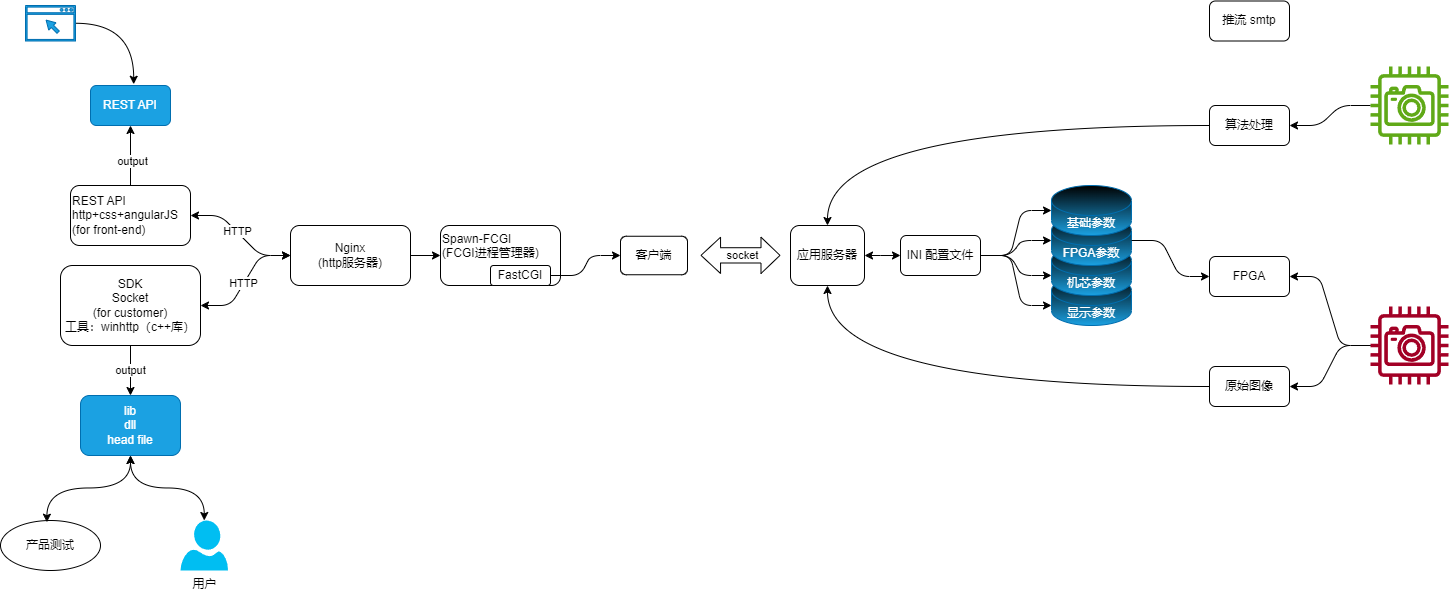

The diagram above was exported from draw.io. Its source (the exported page's mxGraphModel, read from the mxfile embedded in the PNG):
<mxGraphModel dx="1591" dy="1276" grid="1" gridSize="10" guides="1" tooltips="1" connect="1" arrows="1" fold="1" page="1" pageScale="1" pageWidth="827" pageHeight="1169" math="0" shadow="0">
  <root>
    <mxCell id="0" />
    <mxCell id="1" parent="0" />
    <mxCell id="125" value="" style="edgeStyle=none;html=1;" parent="1" source="3" target="120" edge="1">
      <mxGeometry relative="1" as="geometry" />
    </mxCell>
    <mxCell id="3" value="Nginx&lt;br&gt;(http服务器)" style="rounded=1;whiteSpace=wrap;html=1;" parent="1" vertex="1">
      <mxGeometry x="380" y="290" width="120" height="60" as="geometry" />
    </mxCell>
    <mxCell id="133" value="" style="edgeStyle=none;html=1;" parent="1" source="4" target="130" edge="1">
      <mxGeometry relative="1" as="geometry" />
    </mxCell>
    <mxCell id="135" value="output" style="edgeLabel;html=1;align=center;verticalAlign=middle;resizable=0;points=[];" parent="133" vertex="1" connectable="0">
      <mxGeometry x="-0.1855" y="-1" relative="1" as="geometry">
        <mxPoint as="offset" />
      </mxGeometry>
    </mxCell>
    <mxCell id="4" value="&lt;div style=&quot;&quot;&gt;&lt;span style=&quot;background-color: initial;&quot;&gt;REST API&amp;nbsp;&lt;/span&gt;&lt;/div&gt;&lt;div style=&quot;&quot;&gt;&lt;span style=&quot;background-color: initial;&quot;&gt;http+css+angularJS&lt;/span&gt;&lt;/div&gt;&lt;div style=&quot;&quot;&gt;&lt;span style=&quot;background-color: initial;&quot;&gt;(for front-end)&lt;/span&gt;&lt;/div&gt;" style="rounded=1;whiteSpace=wrap;html=1;align=left;" parent="1" vertex="1">
      <mxGeometry x="160" y="250" width="120" height="60" as="geometry" />
    </mxCell>
    <mxCell id="134" value="output" style="edgeStyle=none;html=1;" parent="1" source="8" target="131" edge="1">
      <mxGeometry x="-0.0041" relative="1" as="geometry">
        <mxPoint as="offset" />
      </mxGeometry>
    </mxCell>
    <mxCell id="8" value="SDK&lt;br&gt;Socket&lt;br&gt;(for customer)&lt;br&gt;工具：winhttp（c++库）" style="rounded=1;whiteSpace=wrap;html=1;" parent="1" vertex="1">
      <mxGeometry x="150" y="330" width="140" height="80" as="geometry" />
    </mxCell>
    <mxCell id="9" value="" style="endArrow=classic;startArrow=classic;html=1;fontFamily=Helvetica;fontSize=11;fontColor=default;align=center;strokeColor=default;edgeStyle=entityRelationEdgeStyle;" parent="1" source="3" target="8" edge="1">
      <mxGeometry width="50" height="50" relative="1" as="geometry">
        <mxPoint x="190" y="360" as="sourcePoint" />
        <mxPoint x="420" y="300" as="targetPoint" />
      </mxGeometry>
    </mxCell>
    <mxCell id="11" value="HTTP" style="edgeLabel;html=1;align=center;verticalAlign=middle;resizable=0;points=[];" parent="9" vertex="1" connectable="0">
      <mxGeometry x="0.0631" y="-1" relative="1" as="geometry">
        <mxPoint as="offset" />
      </mxGeometry>
    </mxCell>
    <mxCell id="10" value="" style="endArrow=classic;startArrow=classic;html=1;fontFamily=Helvetica;fontSize=11;fontColor=default;align=center;strokeColor=default;edgeStyle=entityRelationEdgeStyle;" parent="1" source="3" target="4" edge="1">
      <mxGeometry width="50" height="50" relative="1" as="geometry">
        <mxPoint x="190" y="360" as="sourcePoint" />
        <mxPoint x="240" y="310" as="targetPoint" />
      </mxGeometry>
    </mxCell>
    <mxCell id="12" value="HTTP" style="edgeLabel;html=1;align=center;verticalAlign=middle;resizable=0;points=[];" parent="10" vertex="1" connectable="0">
      <mxGeometry x="0.0886" relative="1" as="geometry">
        <mxPoint y="-1" as="offset" />
      </mxGeometry>
    </mxCell>
    <mxCell id="166" style="edgeStyle=entityRelationEdgeStyle;html=1;exitX=1;exitY=0.5;exitDx=0;exitDy=0;entryX=0;entryY=0.5;entryDx=0;entryDy=0;entryPerimeter=0;" parent="1" source="13" target="164" edge="1">
      <mxGeometry relative="1" as="geometry" />
    </mxCell>
    <mxCell id="167" style="edgeStyle=entityRelationEdgeStyle;html=1;exitX=1;exitY=0.5;exitDx=0;exitDy=0;entryX=0;entryY=0.5;entryDx=0;entryDy=0;entryPerimeter=0;" parent="1" source="13" target="163" edge="1">
      <mxGeometry relative="1" as="geometry" />
    </mxCell>
    <mxCell id="168" style="edgeStyle=entityRelationEdgeStyle;html=1;exitX=1;exitY=0.5;exitDx=0;exitDy=0;entryX=0;entryY=0;entryDx=0;entryDy=30;entryPerimeter=0;" parent="1" source="13" target="162" edge="1">
      <mxGeometry relative="1" as="geometry" />
    </mxCell>
    <mxCell id="169" style="edgeStyle=entityRelationEdgeStyle;html=1;exitX=1;exitY=0.5;exitDx=0;exitDy=0;entryX=0;entryY=0;entryDx=0;entryDy=30;entryPerimeter=0;" parent="1" source="13" target="161" edge="1">
      <mxGeometry relative="1" as="geometry" />
    </mxCell>
    <mxCell id="13" value="INI 配置文件" style="rounded=1;whiteSpace=wrap;html=1;" parent="1" vertex="1">
      <mxGeometry x="990" y="300" width="80" height="40" as="geometry" />
    </mxCell>
    <mxCell id="129" value="" style="endArrow=classic;startArrow=classic;html=1;fontFamily=Helvetica;fontSize=11;fontColor=default;align=center;strokeColor=default;edgeStyle=none;" parent="1" source="127" target="13" edge="1">
      <mxGeometry relative="1" as="geometry">
        <Array as="points">
          <mxPoint x="960" y="320" />
        </Array>
      </mxGeometry>
    </mxCell>
    <mxCell id="127" value="应用服务器" style="rounded=1;whiteSpace=wrap;html=1;" parent="1" vertex="1">
      <mxGeometry x="880" y="290" width="74" height="60" as="geometry" />
    </mxCell>
    <mxCell id="130" value="&lt;div style=&quot;&quot;&gt;REST API&lt;/div&gt;" style="rounded=1;whiteSpace=wrap;html=1;align=center;fillColor=#1ba1e2;fontColor=#ffffff;strokeColor=#006EAF;" parent="1" vertex="1">
      <mxGeometry x="180" y="150" width="80" height="40" as="geometry" />
    </mxCell>
    <mxCell id="131" value="&lt;div style=&quot;&quot;&gt;lib&lt;/div&gt;&lt;div style=&quot;&quot;&gt;dll&lt;/div&gt;&lt;div style=&quot;&quot;&gt;head file&lt;/div&gt;" style="rounded=1;whiteSpace=wrap;html=1;align=center;fillColor=#1ba1e2;fontColor=#ffffff;strokeColor=#006EAF;" parent="1" vertex="1">
      <mxGeometry x="170" y="460" width="100" height="60" as="geometry" />
    </mxCell>
    <mxCell id="136" value="产品测试" style="ellipse;whiteSpace=wrap;html=1;aspect=fixed;fontFamily=Helvetica;fontSize=12;fontColor=default;align=center;strokeColor=default;fillColor=default;" parent="1" vertex="1">
      <mxGeometry x="90" y="585" width="100" height="50" as="geometry" />
    </mxCell>
    <mxCell id="138" value="用户" style="verticalLabelPosition=bottom;html=1;verticalAlign=top;align=center;strokeColor=none;fillColor=#00BEF2;shape=mxgraph.azure.user;" parent="1" vertex="1">
      <mxGeometry x="270" y="585" width="47.5" height="50" as="geometry" />
    </mxCell>
    <mxCell id="140" value="" style="endArrow=classic;startArrow=classic;html=1;exitX=0.464;exitY=0.034;exitDx=0;exitDy=0;exitPerimeter=0;entryX=0.5;entryY=1;entryDx=0;entryDy=0;edgeStyle=orthogonalEdgeStyle;curved=1;" parent="1" source="136" target="131" edge="1">
      <mxGeometry width="50" height="50" relative="1" as="geometry">
        <mxPoint x="150" y="580" as="sourcePoint" />
        <mxPoint x="200" y="530" as="targetPoint" />
      </mxGeometry>
    </mxCell>
    <mxCell id="142" value="" style="endArrow=classic;startArrow=classic;html=1;exitX=0.5;exitY=0;exitDx=0;exitDy=0;exitPerimeter=0;entryX=0.5;entryY=1;entryDx=0;entryDy=0;edgeStyle=orthogonalEdgeStyle;curved=1;" parent="1" source="138" target="131" edge="1">
      <mxGeometry width="50" height="50" relative="1" as="geometry">
        <mxPoint x="146.4000000000001" y="596.7" as="sourcePoint" />
        <mxPoint x="220" y="530" as="targetPoint" />
      </mxGeometry>
    </mxCell>
    <mxCell id="147" style="edgeStyle=orthogonalEdgeStyle;curved=1;html=1;entryX=0.54;entryY=-0.031;entryDx=0;entryDy=0;entryPerimeter=0;" parent="1" source="144" target="130" edge="1">
      <mxGeometry relative="1" as="geometry" />
    </mxCell>
    <mxCell id="144" value="web前端" style="sketch=0;pointerEvents=1;shadow=0;dashed=0;html=1;strokeColor=#006EAF;fillColor=#1ba1e2;aspect=fixed;labelPosition=center;verticalLabelPosition=bottom;verticalAlign=top;align=center;outlineConnect=0;shape=mxgraph.vvd.web_browser;fontColor=#ffffff;" parent="1" vertex="1">
      <mxGeometry x="115" y="70" width="50" height="35.5" as="geometry" />
    </mxCell>
    <mxCell id="148" value="" style="group" parent="1" vertex="1" connectable="0">
      <mxGeometry x="530" y="290" width="120" height="60" as="geometry" />
    </mxCell>
    <mxCell id="120" value="Spawn-FCGI&lt;br&gt;(FCGI进程管理器)" style="rounded=1;whiteSpace=wrap;html=1;align=left;verticalAlign=top;" parent="148" vertex="1">
      <mxGeometry width="120" height="60" as="geometry" />
    </mxCell>
    <mxCell id="124" value="FastCGI" style="rounded=1;whiteSpace=wrap;html=1;" parent="148" vertex="1">
      <mxGeometry x="50" y="40" width="60" height="20" as="geometry" />
    </mxCell>
    <mxCell id="149" value="客户端" style="rounded=1;whiteSpace=wrap;html=1;" parent="1" vertex="1">
      <mxGeometry x="710" y="300.75" width="67" height="38.5" as="geometry" />
    </mxCell>
    <mxCell id="151" style="edgeStyle=entityRelationEdgeStyle;html=1;exitX=1;exitY=0.5;exitDx=0;exitDy=0;entryX=0;entryY=0.5;entryDx=0;entryDy=0;" parent="1" source="124" target="149" edge="1">
      <mxGeometry relative="1" as="geometry" />
    </mxCell>
    <mxCell id="152" value="" style="shape=flexArrow;endArrow=classic;startArrow=classic;html=1;width=15.277777777777777;startSize=6.186111111111111;align=center;verticalAlign=middle;" parent="1" edge="1">
      <mxGeometry width="100" height="100" relative="1" as="geometry">
        <mxPoint x="790" y="319.86" as="sourcePoint" />
        <mxPoint x="870" y="319.86" as="targetPoint" />
      </mxGeometry>
    </mxCell>
    <mxCell id="153" value="socket" style="edgeLabel;html=1;align=center;verticalAlign=middle;resizable=0;points=[];" parent="152" vertex="1" connectable="0">
      <mxGeometry x="0.0419" relative="1" as="geometry">
        <mxPoint as="offset" />
      </mxGeometry>
    </mxCell>
    <mxCell id="165" value="" style="group" parent="1" vertex="1" connectable="0">
      <mxGeometry x="1141" y="250" width="80" height="140" as="geometry" />
    </mxCell>
    <mxCell id="161" value="显示参数" style="shape=cylinder3;whiteSpace=wrap;html=1;boundedLbl=1;backgroundOutline=1;size=15;horizontal=1;verticalAlign=middle;gradientDirection=north;fillColor=#1ba1e2;fontColor=#ffffff;strokeColor=#006EAF;gradientColor=default;" parent="165" vertex="1">
      <mxGeometry y="90" width="80" height="50" as="geometry" />
    </mxCell>
    <mxCell id="162" value="机芯参数" style="shape=cylinder3;whiteSpace=wrap;html=1;boundedLbl=1;backgroundOutline=1;size=15;horizontal=1;verticalAlign=middle;gradientDirection=north;fillColor=#1ba1e2;fontColor=#ffffff;strokeColor=#006EAF;gradientColor=default;" parent="165" vertex="1">
      <mxGeometry y="60" width="80" height="50" as="geometry" />
    </mxCell>
    <mxCell id="163" value="FPGA参数" style="shape=cylinder3;whiteSpace=wrap;html=1;boundedLbl=1;backgroundOutline=1;size=15;horizontal=1;verticalAlign=middle;gradientDirection=north;fillColor=#1ba1e2;fontColor=#ffffff;strokeColor=#006EAF;gradientColor=default;" parent="165" vertex="1">
      <mxGeometry y="30" width="80" height="50" as="geometry" />
    </mxCell>
    <mxCell id="164" value="基础参数" style="shape=cylinder3;whiteSpace=wrap;html=1;boundedLbl=1;backgroundOutline=1;size=15;horizontal=1;verticalAlign=middle;gradientDirection=north;fillColor=#1ba1e2;fontColor=#ffffff;strokeColor=#006EAF;gradientColor=default;" parent="165" vertex="1">
      <mxGeometry width="80" height="50" as="geometry" />
    </mxCell>
    <mxCell id="170" value="FPGA" style="rounded=1;whiteSpace=wrap;html=1;" parent="1" vertex="1">
      <mxGeometry x="1299" y="321" width="80" height="40" as="geometry" />
    </mxCell>
    <mxCell id="181" style="edgeStyle=orthogonalEdgeStyle;curved=1;html=1;exitX=0;exitY=0.5;exitDx=0;exitDy=0;entryX=0.5;entryY=0;entryDx=0;entryDy=0;startArrow=none;startFill=0;endArrow=classic;endFill=1;" parent="1" source="171" target="127" edge="1">
      <mxGeometry relative="1" as="geometry" />
    </mxCell>
    <mxCell id="171" value="算法处理" style="rounded=1;whiteSpace=wrap;html=1;" parent="1" vertex="1">
      <mxGeometry x="1299" y="170" width="80" height="40" as="geometry" />
    </mxCell>
    <mxCell id="173" value="" style="edgeStyle=entityRelationEdgeStyle;html=1;" parent="1" source="172" target="170" edge="1">
      <mxGeometry relative="1" as="geometry" />
    </mxCell>
    <mxCell id="172" value="红外相机" style="sketch=0;outlineConnect=0;fontColor=#ffffff;fillColor=#a20025;strokeColor=#6F0000;dashed=0;verticalLabelPosition=bottom;verticalAlign=top;align=center;html=1;fontSize=12;fontStyle=0;aspect=fixed;pointerEvents=1;shape=mxgraph.aws4.camera;" parent="1" vertex="1">
      <mxGeometry x="1460" y="371" width="78" height="78" as="geometry" />
    </mxCell>
    <mxCell id="178" value="" style="edgeStyle=entityRelationEdgeStyle;html=1;" parent="1" source="174" target="171" edge="1">
      <mxGeometry relative="1" as="geometry" />
    </mxCell>
    <mxCell id="174" value="普通相机" style="sketch=0;outlineConnect=0;fontColor=#ffffff;fillColor=#60a917;strokeColor=#2D7600;dashed=0;verticalLabelPosition=bottom;verticalAlign=top;align=center;html=1;fontSize=12;fontStyle=0;aspect=fixed;pointerEvents=1;shape=mxgraph.aws4.camera;" parent="1" vertex="1">
      <mxGeometry x="1460" y="131" width="78" height="78" as="geometry" />
    </mxCell>
    <mxCell id="179" style="endArrow=none;html=1;fontFamily=Helvetica;fontSize=11;fontColor=default;align=center;strokeColor=default;edgeStyle=entityRelationEdgeStyle;startArrow=classic;startFill=1;endFill=0;" parent="1" source="175" target="172" edge="1">
      <mxGeometry relative="1" as="geometry" />
    </mxCell>
    <mxCell id="180" style="edgeStyle=orthogonalEdgeStyle;html=1;exitX=0;exitY=0.5;exitDx=0;exitDy=0;entryX=0.5;entryY=1;entryDx=0;entryDy=0;startArrow=none;startFill=0;endArrow=classic;endFill=1;curved=1;" parent="1" source="175" target="127" edge="1">
      <mxGeometry relative="1" as="geometry" />
    </mxCell>
    <mxCell id="175" value="原始图像" style="rounded=1;whiteSpace=wrap;html=1;" parent="1" vertex="1">
      <mxGeometry x="1299" y="431" width="80" height="40" as="geometry" />
    </mxCell>
    <mxCell id="177" style="edgeStyle=entityRelationEdgeStyle;html=1;exitX=1;exitY=0.5;exitDx=0;exitDy=0;exitPerimeter=0;entryX=0;entryY=0.5;entryDx=0;entryDy=0;" parent="1" source="163" target="170" edge="1">
      <mxGeometry relative="1" as="geometry" />
    </mxCell>
    <mxCell id="183" value="推流 smtp" style="rounded=1;whiteSpace=wrap;html=1;" vertex="1" parent="1">
      <mxGeometry x="1299" y="65.5" width="80" height="40" as="geometry" />
    </mxCell>
  </root>
</mxGraphModel>